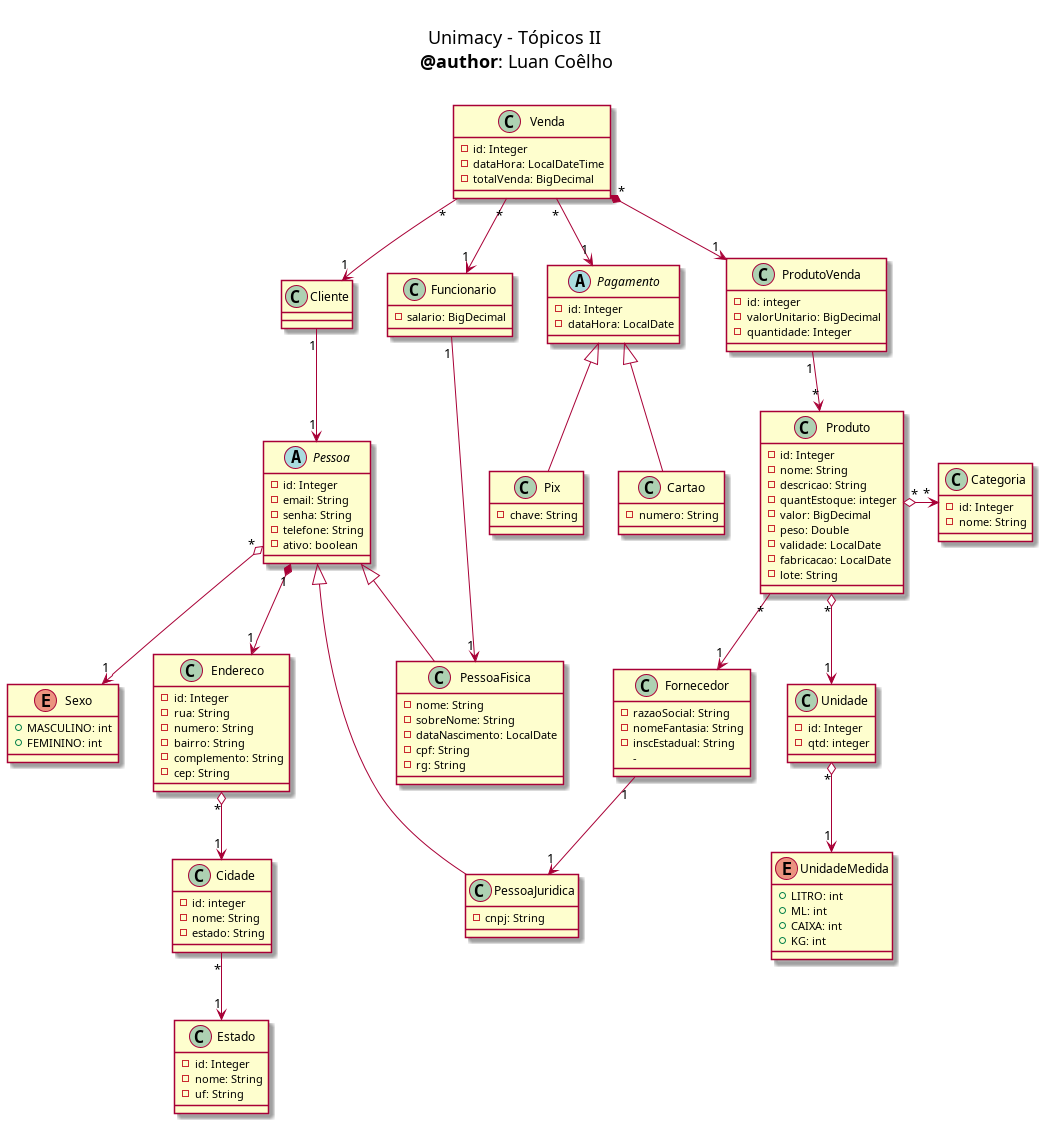

The diagram above was rendered by PlantUML. Its source (embedded in the PNG):
@startuml

title \nUnimacy - Tópicos II \n<b>@author</b>: Luan Coêlho\n

'Pessoa

abstract class Pessoa{
  - id: Integer
  - email: String
  - senha: String
  - telefone: String 
  - ativo: boolean
}

class Cliente {
  
}

enum Sexo {
  + MASCULINO: int
  + FEMININO: int
}

class Endereco{
  - id: Integer
  - rua: String
  - numero: String
  - bairro: String
  - complemento: String
  - cep: String
}

class Cidade{
  - id: integer
  - nome: String
  - estado: String
}

class Estado {
  - id: Integer
  - nome: String
  - uf: String
}

class PessoaJuridica{
  - cnpj: String
}

class PessoaFisica{
  - nome: String
  - sobreNome: String
  - dataNascimento: LocalDate
  - cpf: String
  - rg: String

}

class Fornecedor{
  - razaoSocial: String
  - nomeFantasia: String
  - inscEstadual: String
  - 
}

class Funcionario{
  - salario: BigDecimal
}

'Produto

class Produto {
  - id: Integer
  - nome: String
  - descricao: String
  - quantEstoque: integer
  - valor: BigDecimal
  - peso: Double
  - validade: LocalDate
  - fabricacao: LocalDate
  - lote: String
}

class Unidade {
  - id: Integer
  - qtd: integer
}

enum UnidadeMedida{
  + LITRO: int
  + ML: int
  + CAIXA: int
  + KG: int
}

class Categoria {
  - id: Integer
  - nome: String
}

'Venda

class Venda{
  - id: Integer
  - dataHora: LocalDateTime
  - totalVenda: BigDecimal
}

abstract class Pagamento{
  - id: Integer
  - dataHora: LocalDate
}

class Pix{
  - chave: String
}

class Cartao{
  - numero: String
}

class ProdutoVenda{
  - id: integer
  - valorUnitario: BigDecimal
  - quantidade: Integer
}

' RELACIONAMENTOS e CARDINALIDADES

Pessoa "*" o--> "1" Sexo
Pessoa "1" *--> "1" Endereco
Pessoa <|-- PessoaFisica
Pessoa <|-- PessoaJuridica
Cliente "1" --> "1" Pessoa
Funcionario "1" --> "1" PessoaFisica
Fornecedor "1" --> "1" PessoaJuridica

Endereco "*" o--> "1" Cidade
Cidade "*" --> "1" Estado

Produto "*" o-> "*" Categoria
Produto "*" o--> "1" Unidade
Produto "*" --> "1" Fornecedor
Unidade "*" o--> "1" UnidadeMedida

Venda "*" *--> "1" ProdutoVenda
Venda "*" --> "1" Funcionario
Venda "*" --> "1" Cliente
Venda "*" --> "1" Pagamento
Pagamento <|-- Pix
Pagamento <|-- Cartao

ProdutoVenda "1" --> "*" Produto

@enduml